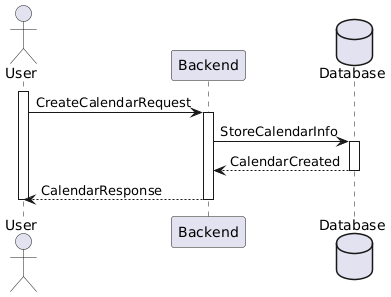

The diagram above was rendered by PlantUML. Its source (embedded in the PNG):
@startuml
actor User
participant Backend
database Database

activate User

User -> Backend ++ : CreateCalendarRequest

Backend -> Database ++ : StoreCalendarInfo
Database --> Backend -- : CalendarCreated

Backend --> User -- : CalendarResponse

deactivate User
@enduml